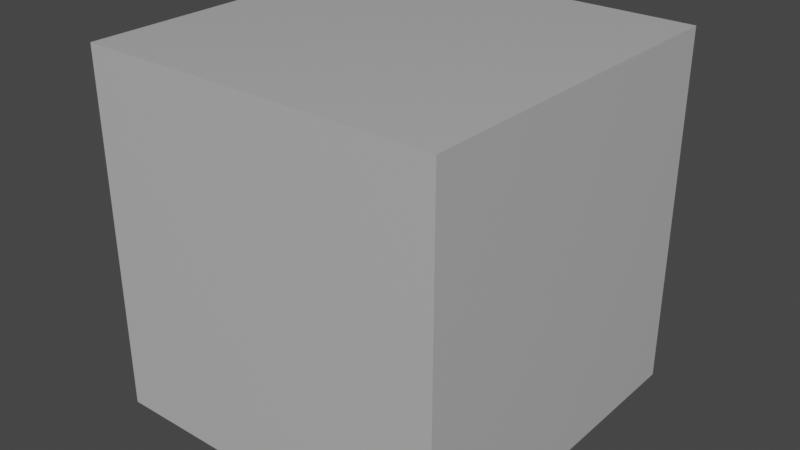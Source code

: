 # Source: texturmixer.blend  (saved by Blender 2.80.74; exported with 4.5.12 LTS)
import bpy
from mathutils import Matrix  # noqa: F401  (used for matrix-valued properties, if any)

bpy.ops.wm.read_factory_settings(use_empty=True)
scene = bpy.context.scene
scene.name = 'Scene'

# ---- collections
col_collection = bpy.data.collections.new('Collection'); scene.collection.children.link(col_collection)

# ---- materials (node trees are filled in below, after node groups)
mat_material = bpy.data.materials.new('Material')
mat_material.use_transparent_shadow = False

# ---- node groups
ng_nodegroup_001 = bpy.data.node_groups.new('NodeGroup.001', 'ShaderNodeTree')
_s = ng_nodegroup_001.interface.new_socket(name='Mask', in_out='OUTPUT', socket_type='NodeSocketFloat')
_s = ng_nodegroup_001.interface.new_socket(name='Amount', in_out='INPUT', socket_type='NodeSocketFloat')
_s.default_value = 0.5
_s = ng_nodegroup_001.interface.new_socket(name='Mask', in_out='INPUT', socket_type='NodeSocketFloat')
_N = ng_nodegroup_001.nodes; _L = ng_nodegroup_001.links
n0 = _N.new('NodeGroupOutput'); n0.name = 'Group Output'; n0.location = (200, 0)
n0.inputs[0].default_value = 0.0
n1 = _N.new('ShaderNodeValue'); n1.name = 'Value'; n1.location = (0, 0)
n1.label = 'Dynamic amount (curves)'
n1.outputs[0].default_value = 0.5
n2 = _N.new('NodeGroupInput'); n2.name = 'Group Input'; n2.location = (-209, 61)
n0.is_active_output = True
ng_nodegroup_002 = bpy.data.node_groups.new('NodeGroup.002', 'ShaderNodeTree')
_s = ng_nodegroup_002.interface.new_socket(name='Color', in_out='OUTPUT', socket_type='NodeSocketColor')
_s.default_value = (0.0, 0.0, 0.0, 0.0)
_s = ng_nodegroup_002.interface.new_socket(name='UV', in_out='INPUT', socket_type='NodeSocketColor')
_s.default_value = (0.5, 0.5, 0.5, 1.0)
_s = ng_nodegroup_002.interface.new_socket(name='Fac', in_out='INPUT', socket_type='NodeSocketFloat')
_s.subtype = 'FACTOR'
_s.default_value = 0.5
_s.min_value = 0.0
_s.max_value = 1.0
_s = ng_nodegroup_002.interface.new_socket(name='Tiled', in_out='INPUT', socket_type='NodeSocketColor')
_s.default_value = (0.5, 0.5, 0.5, 1.0)
_N = ng_nodegroup_002.nodes; _L = ng_nodegroup_002.links
n0 = _N.new('NodeGroupOutput'); n0.name = 'Group Output'; n0.location = (202, 28)
n1 = _N.new('ShaderNodeMix'); n1.name = 'Mix'; n1.location = (2, 28)
n1.data_type = 'RGBA'
n2 = _N.new('NodeGroupInput'); n2.name = 'Group Input'; n2.location = (-223, -36)
_L.new(n2.outputs[1], n1.inputs[0])
_L.new(n2.outputs[2], n1.inputs[6])
_L.new(n2.outputs[0], n1.inputs[7])
_L.new(n1.outputs[2], n0.inputs[0])
n0.is_active_output = True
ng_nodegroup = bpy.data.node_groups.new('NodeGroup', 'ShaderNodeTree')
_s = ng_nodegroup.interface.new_socket(name='Color', in_out='OUTPUT', socket_type='NodeSocketColor')
_s.default_value = (0.0, 0.0, 0.0, 0.0)
_s = ng_nodegroup.interface.new_socket(name='Metalness', in_out='OUTPUT', socket_type='NodeSocketFloat')
_s = ng_nodegroup.interface.new_socket(name='Roughness', in_out='OUTPUT', socket_type='NodeSocketFloat')
_s = ng_nodegroup.interface.new_socket(name='Emission?', in_out='OUTPUT', socket_type='NodeSocketFloat')
_s = ng_nodegroup.interface.new_socket(name='Weathering', in_out='INPUT', socket_type='NodeSocketFloat')
_s.subtype = 'FACTOR'
_s.default_value = 0.5
_s.min_value = 0.0
_s.max_value = 1.0
_s = ng_nodegroup.interface.new_socket(name='Dirt', in_out='INPUT', socket_type='NodeSocketFloat')
_s.subtype = 'FACTOR'
_s = ng_nodegroup.interface.new_socket(name='Pattern mask', in_out='INPUT', socket_type='NodeSocketColor')
_s.default_value = (0.5, 0.5, 0.5, 1.0)
_s = ng_nodegroup.interface.new_socket(name='Pattern alpha', in_out='INPUT', socket_type='NodeSocketColor')
_s = ng_nodegroup.interface.new_socket(name='Base metal', in_out='INPUT', socket_type='NodeSocketColor')
_s.default_value = (0.5, 0.5, 0.5, 1.0)
_s = ng_nodegroup.interface.new_socket(name='Base roughness', in_out='INPUT', socket_type='NodeSocketColor')
_s.default_value = (0.5, 0.5, 0.5, 1.0)
_s = ng_nodegroup.interface.new_socket(name='Base metalness', in_out='INPUT', socket_type='NodeSocketColor')
_s.default_value = (0.5, 0.5, 0.5, 1.0)
_s = ng_nodegroup.interface.new_socket(name='Base normal', in_out='INPUT', socket_type='NodeSocketColor')
_s = ng_nodegroup.interface.new_socket(name='Paint primer', in_out='INPUT', socket_type='NodeSocketColor')
_s.default_value = (0.5, 0.5, 0.5, 1.0)
_s = ng_nodegroup.interface.new_socket(name='Paint color 1', in_out='INPUT', socket_type='NodeSocketColor')
_s = ng_nodegroup.interface.new_socket(name='Paint color 2', in_out='INPUT', socket_type='NodeSocketColor')
_s.default_value = (0.5, 0.5, 0.5, 1.0)
_s = ng_nodegroup.interface.new_socket(name='Paint color 3', in_out='INPUT', socket_type='NodeSocketColor')
_s.default_value = (0.5, 0.5, 0.5, 1.0)
_s = ng_nodegroup.interface.new_socket(name='Pattern roughness', in_out='INPUT', socket_type='NodeSocketFloat')
_s.subtype = 'FACTOR'
_s = ng_nodegroup.interface.new_socket(name='Dirt color', in_out='INPUT', socket_type='NodeSocketColor')
_s = ng_nodegroup.interface.new_socket(name='Dirt roughness', in_out='INPUT', socket_type='NodeSocketFloat')
_s.subtype = 'FACTOR'
_N = ng_nodegroup.nodes; _L = ng_nodegroup.links
n0 = _N.new('NodeGroupOutput'); n0.name = 'Group Output'; n0.location = (194, 46)
n0.inputs[1].default_value = 0.0
n0.inputs[2].default_value = 0.0
n0.inputs[3].default_value = 0.0
n1 = _N.new('ShaderNodeMix'); n1.name = 'Mix'; n1.location = (-180, 87)
n1.data_type = 'RGBA'
n2 = _N.new('ShaderNodeBsdfPrincipled'); n2.name = 'Principled BSDF'; n2.location = (-132, -119)
n2.distribution = 'GGX'
n2.subsurface_method = 'BURLEY'
n2.inputs[3].default_value = 1.45
n2.inputs[27].default_value = (0.0, 0.0, 0.0, 1.0)
n2.inputs[28].default_value = 1.0
n3 = _N.new('NodeGroupInput'); n3.name = 'Group Input'; n3.location = (-464, 52)
_L.new(n1.outputs[2], n0.inputs[0])
n0.is_active_output = True

# ---- material node trees
mat_material.use_nodes = True; mat_material.node_tree.nodes.clear()
_N = mat_material.node_tree.nodes; _L = mat_material.node_tree.links
n0 = _N.new('ShaderNodeOutputMaterial'); n0.name = 'Material Output'; n0.location = (388, 300)
n1 = _N.new('ShaderNodeBsdfPrincipled'); n1.name = 'Principled BSDF'; n1.location = (98, 300)
n1.distribution = 'GGX'
n1.subsurface_method = 'BURLEY'
n1.inputs[3].default_value = 1.45
n1.inputs[27].default_value = (0.0, 0.0, 0.0, 1.0)
n1.inputs[28].default_value = 1.0
n2 = _N.new('NodeReroute'); n2.name = 'Reroute.001'; n2.location = (-431, 207)
n2.width = 16
n2.socket_idname = 'NodeSocketFloat'
n3 = _N.new('ShaderNodeTexImage'); n3.name = 'Image Texture.003'; n3.location = (-1089, 319)
n3.label = 'Weathering and dirt pattrern mask'
n3.hide = True
n4 = _N.new('ShaderNodeGroup'); n4.name = 'Group.002'; n4.location = (-538, 427)
n4.node_tree = ng_nodegroup_001
n4.inputs[0].default_value = 0.5
n5 = _N.new('NodeReroute'); n5.name = 'Reroute'; n5.location = (-336, 386)
n5.width = 16
n5.socket_idname = 'NodeSocketFloat'
n6 = _N.new('NodeReroute'); n6.name = 'Reroute.005'; n6.location = (-307, 49)
n6.width = 16
n6.socket_idname = 'NodeSocketFloat'
n7 = _N.new('NodeReroute'); n7.name = 'Reroute.004'; n7.location = (-365, 50)
n7.width = 16
n7.socket_idname = 'NodeSocketFloat'
n8 = _N.new('NodeReroute'); n8.name = 'Reroute.006'; n8.location = (-403, 14)
n8.width = 16
n8.socket_idname = 'NodeSocketFloat'
n9 = _N.new('NodeReroute'); n9.name = 'Reroute.003'; n9.location = (-383, 30)
n9.width = 16
n9.socket_idname = 'NodeSocketFloat'
n10 = _N.new('NodeReroute'); n10.name = 'Reroute.002'; n10.location = (-450, 191)
n10.width = 16
n10.socket_idname = 'NodeSocketFloat'
n11 = _N.new('NodeReroute'); n11.name = 'Reroute.007'; n11.location = (-479, 178)
n11.width = 16
n11.socket_idname = 'NodeSocketFloat'
n12 = _N.new('NodeReroute'); n12.name = 'Reroute.008'; n12.location = (-412, -3)
n12.width = 16
n13 = _N.new('ShaderNodeTexImage'); n13.name = 'Image Texture.001'; n13.location = (-894, -43)
n13.label = 'Base R and M'
n13.hide = True
n14 = _N.new('ShaderNodeSeparateColor'); n14.name = 'Separate RGB'; n14.location = (-614, -39)
n14.hide = True
n15 = _N.new('ShaderNodeSeparateColor'); n15.name = 'Separate RGB.001'; n15.location = (-780, 317)
n15.hide = True
n16 = _N.new('ShaderNodeGroup'); n16.name = 'Group.003'; n16.location = (-1040, 128)
n16.label = 'Base metal Tiled UV-ed mixer'
n16.node_tree = ng_nodegroup_002
n17 = _N.new('ShaderNodeTexImage'); n17.name = 'Image Texture'; n17.location = (-1328, 44)
n17.label = 'Base metal UV-ed'
n17.hide = True
n18 = _N.new('ShaderNodeTexImage'); n18.name = 'Image Texture.005'; n18.location = (-1328, 0)
n18.label = 'Base metal tileable'
n18.hide = True
n19 = _N.new('ShaderNodeTexImage'); n19.name = 'Image Texture.002'; n19.location = (-890, -104)
n19.label = 'Base Normal'
n19.hide = True
n20 = _N.new('ShaderNodeGroup'); n20.name = 'Group.004'; n20.location = (-1051, -130)
n20.label = 'Paint Tiled - UVed Mixer'
n20.node_tree = ng_nodegroup_002
n21 = _N.new('ShaderNodeTexImage'); n21.name = 'Image Texture.006'; n21.location = (-1338, -214)
n21.label = 'Paint UV'
n21.hide = True
n22 = _N.new('ShaderNodeTexImage'); n22.name = 'Image Texture.007'; n22.location = (-1331, -263)
n22.label = 'Paint Tiled'
n22.hide = True
n23 = _N.new('ShaderNodeTexImage'); n23.name = 'Image Texture.004'; n23.location = (-891, -335)
n23.label = 'Dirt'
n23.hide = True
n24 = _N.new('ShaderNodeGroup'); n24.name = 'Group'; n24.location = (-275, 197)
n24.width = 251
n24.node_tree = ng_nodegroup
n24.inputs[9].default_value = (0.1129, 0.0, 0.001478, 1.0)
n24.inputs[10].default_value = (0.004086, 0.003323, 0.1884, 1.0)
n24.inputs[11].default_value = (0.01867, 0.5, 0.002059, 1.0)
n24.inputs[12].default_value = 0.0
_L.new(n1.outputs[0], n0.inputs[0])
_L.new(n24.outputs[0], n1.inputs[0])
_L.new(n24.outputs[1], n1.inputs[1])
_L.new(n24.outputs[2], n1.inputs[2])
_L.new(n13.outputs[0], n14.inputs[0])
_L.new(n14.outputs[0], n24.inputs[5])
_L.new(n14.outputs[1], n24.inputs[6])
_L.new(n19.outputs[0], n24.inputs[7])
_L.new(n3.outputs[0], n15.inputs[0])
_L.new(n6.outputs[0], n24.inputs[0])
_L.new(n7.outputs[0], n24.inputs[1])
_L.new(n15.outputs[1], n2.inputs[0])
_L.new(n9.outputs[0], n24.inputs[2])
_L.new(n15.outputs[2], n10.inputs[0])
_L.new(n10.outputs[0], n9.inputs[0])
_L.new(n2.outputs[0], n7.inputs[0])
_L.new(n5.outputs[0], n6.inputs[0])
_L.new(n8.outputs[0], n24.inputs[3])
_L.new(n11.outputs[0], n8.inputs[0])
_L.new(n3.outputs[1], n11.inputs[0])
_L.new(n23.outputs[0], n24.inputs[13])
_L.new(n4.outputs[0], n5.inputs[0])
_L.new(n15.outputs[0], n4.inputs[1])
_L.new(n18.outputs[0], n16.inputs[2])
_L.new(n12.outputs[0], n24.inputs[4])
_L.new(n17.outputs[0], n16.inputs[0])
_L.new(n17.outputs[1], n16.inputs[1])
_L.new(n21.outputs[0], n20.inputs[0])
_L.new(n21.outputs[1], n20.inputs[1])
_L.new(n22.outputs[0], n20.inputs[2])
_L.new(n20.outputs[0], n24.inputs[8])
_L.new(n16.outputs[0], n12.inputs[0])
_L.new(n23.outputs[1], n24.inputs[14])
n0.is_active_output = True

# ---- world
world_world = bpy.data.worlds.new('World'); scene.world = world_world
world_world.color = (0.05088, 0.05088, 0.05088)
world_world.use_sun_shadow = False
world_world.sun_shadow_jitter_overblur = 0.0

# ---- meshes
me_cube_064 = bpy.data.meshes.new('Cube.064')
me_cube_064.from_pydata([(-1.0, -1.0, -1.0), (-1.0, -1.0, 1.0), (-1.0, 1.0, -1.0), (-1.0, 1.0, 1.0), (1.0, -1.0, -1.0), (1.0, -1.0, 1.0), (1.0, 1.0, -1.0), (1.0, 1.0, 1.0)], [], [(0, 1, 3, 2), (2, 3, 7, 6), (6, 7, 5, 4), (4, 5, 1, 0), (2, 6, 4, 0), (7, 3, 1, 5)])
_uv = me_cube_064.uv_layers.new(name='UVMap')
_uv.uv.foreach_set('vector', [0.375, 0.0, 0.625, 0.0, 0.625, 0.25, 0.375, 0.25, 0.375, 0.25, 0.625, 0.25, 0.625, 0.5, 0.375, 0.5, 0.375, 0.5, 0.625, 0.5, 0.625, 0.75, 0.375, 0.75, 0.375, 0.75, 0.625, 0.75, 0.625, 1.0, 0.375, 1.0, 0.125, 0.5, 0.375, 0.5, 0.375, 0.75, 0.125, 0.75, 0.625, 0.5, 0.875, 0.5, 0.875, 0.75, 0.625, 0.75])
me_cube_064.materials.append(mat_material)
me_cube_064.use_remesh_preserve_volume = False
me_cube_064.use_remesh_preserve_attributes = False
me_cube_064.use_mirror_vertex_groups = False
me_cube_064.update()

# ---- objects
ob_cube = bpy.data.objects.new('Cube', me_cube_064)

# ---- transforms, parenting, visibility, modifiers, constraints
ob_cube.location = (0.0, 0.0, 0.0)
ob_cube.lineart.crease_threshold = 0.0

# ---- collection membership
col_collection.objects.link(ob_cube)

# ---- scene / render settings (as saved in the file)
scene.frame_start = 1; scene.frame_end = 250; scene.frame_set(1)
scene.render.engine = 'BLENDER_EEVEE_NEXT'
scene.render.fps = 25
scene.render.motion_blur_shutter = 1.0
scene.render.use_stamp_date = False
scene.render.use_stamp_scene = False
scene.render.use_stamp_filename = False
scene.render.use_stamp_render_time = False
scene.cycles.use_denoising = False
scene.cycles.samples = 128
scene.cycles.sampling_pattern = 'TABULATED_SOBOL'
scene.cycles.use_adaptive_sampling = False
scene.cycles.use_light_tree = False
scene.eevee.use_raytracing = True
scene.view_settings.view_transform = 'Filmic'
bpy.context.view_layer.update()

# ---- added for rendering (the .blend has no active camera and no usable light): camera, sun
cam_auto = bpy.data.cameras.new('AutoCamera')
cam_auto.lens = 50.0
cam_auto.sensor_width = 36.0
cam_auto.clip_end = 1000.0
ob_auto_camera = bpy.data.objects.new('AutoCamera', cam_auto)
scene.collection.objects.link(ob_auto_camera)
ob_auto_camera.location = (3.20507, -3.84609, 2.56406)
ob_auto_camera.rotation_euler = (1.09748, -7.21219e-08, 0.694738)
scene.camera = ob_auto_camera
light_auto_sun = bpy.data.lights.new('AutoSun', 'SUN')
light_auto_sun.energy = 3.0
light_auto_sun.angle = 0.0523599
ob_auto_sun = bpy.data.objects.new('AutoSun', light_auto_sun)
scene.collection.objects.link(ob_auto_sun)
ob_auto_sun.rotation_euler = (0.872665, 0.174533, 0.523599)
bpy.context.view_layer.update()

